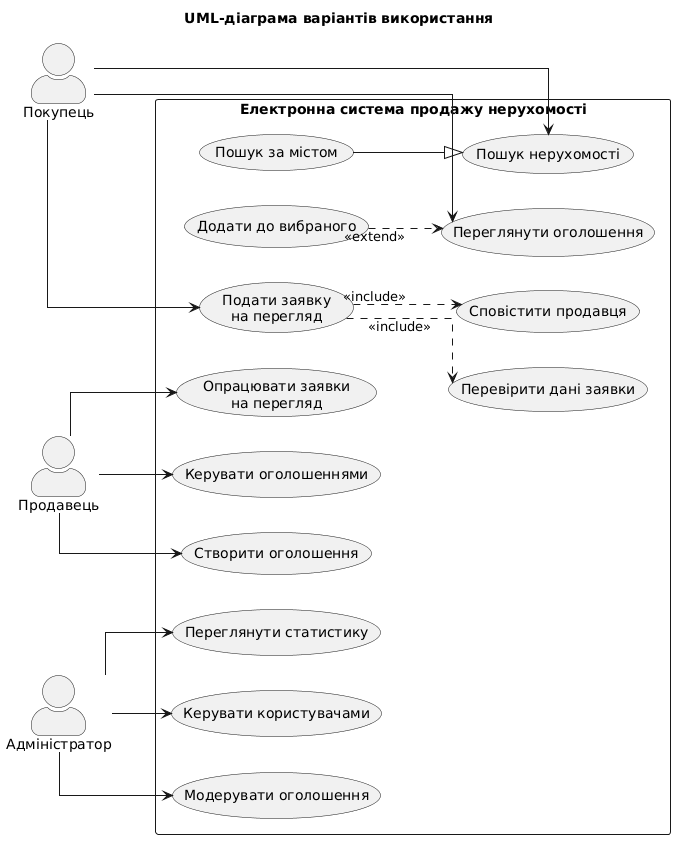

The diagram above was rendered by PlantUML. Its source (embedded in the PNG):
@startuml
left to right direction
skinparam shadowing false
skinparam packageStyle rectangle
skinparam actorStyle awesome
skinparam linetype ortho

title UML-діаграма варіантів використання

actor "Покупець" as Buyer
actor "Продавець" as Seller
actor "Адміністратор" as Admin

rectangle "Електронна система продажу нерухомості" {
  usecase "Пошук нерухомості" as UC_Search
  usecase "Пошук за містом" as UC_SearchCity
  usecase "Переглянути оголошення" as UC_View
  usecase "Додати до вибраного" as UC_Favorite
  usecase "Подати заявку\nна перегляд" as UC_Request

  usecase "Створити оголошення" as UC_Create
  usecase "Керувати оголошеннями" as UC_ManageListings
  usecase "Опрацювати заявки\nна перегляд" as UC_ManageRequests

  usecase "Модерувати оголошення" as UC_Moderate
  usecase "Керувати користувачами" as UC_ManageUsers
  usecase "Переглянути статистику" as UC_Stats

  usecase "Перевірити дані заявки" as UC_Validate
  usecase "Сповістити продавця" as UC_Notify
}

Buyer --> UC_Search
Buyer --> UC_View
Buyer --> UC_Request

Seller --> UC_Create
Seller --> UC_ManageListings
Seller --> UC_ManageRequests

Admin --> UC_Moderate
Admin --> UC_ManageUsers
Admin --> UC_Stats

UC_SearchCity --|> UC_Search
UC_Favorite ..> UC_View : <<extend>>
UC_Request ..> UC_Validate : <<include>>
UC_Request ..> UC_Notify : <<include>>
@enduml